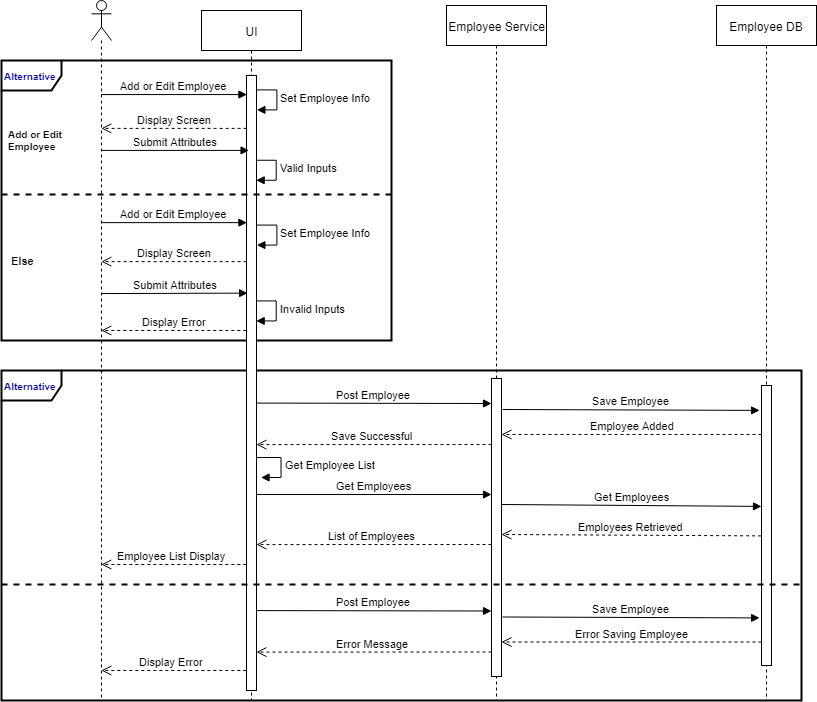

The diagram above was exported from draw.io. Its source (the exported page's mxGraphModel, read from the mxfile embedded in the PNG):
<mxGraphModel dx="1226" dy="823" grid="1" gridSize="10" guides="1" tooltips="1" connect="1" arrows="1" fold="1" page="1" pageScale="1" pageWidth="850" pageHeight="1100" math="0" shadow="0">
  <root>
    <mxCell id="MHp73z6LaJX28LXItLNh-0" />
    <mxCell id="MHp73z6LaJX28LXItLNh-1" parent="MHp73z6LaJX28LXItLNh-0" />
    <mxCell id="J5x_qzR2td5Jq_DvOgG9-16" value="&lt;b&gt;&lt;font color=&quot;#000099&quot;&gt;Alternative&lt;/font&gt;&lt;/b&gt;" style="shape=umlFrame;whiteSpace=wrap;html=1;strokeWidth=2;fontSize=10;fontColor=#00CC66;align=left;" vertex="1" parent="MHp73z6LaJX28LXItLNh-1">
      <mxGeometry x="20" y="450" width="800" height="330" as="geometry" />
    </mxCell>
    <mxCell id="J5x_qzR2td5Jq_DvOgG9-14" value="Invalid Inputs" style="edgeStyle=orthogonalEdgeStyle;html=1;align=left;spacingLeft=2;endArrow=block;rounded=0;entryX=1;entryY=0;" edge="1" parent="MHp73z6LaJX28LXItLNh-1">
      <mxGeometry relative="1" as="geometry">
        <mxPoint x="270.18965517241395" y="380.2758620689656" as="sourcePoint" />
        <Array as="points">
          <mxPoint x="295" y="380" />
        </Array>
        <mxPoint x="275.01724137931046" y="400.2758620689656" as="targetPoint" />
      </mxGeometry>
    </mxCell>
    <mxCell id="MHp73z6LaJX28LXItLNh-60" value="Valid Inputs" style="edgeStyle=orthogonalEdgeStyle;html=1;align=left;spacingLeft=2;endArrow=block;rounded=0;entryX=1;entryY=0;" edge="1" parent="MHp73z6LaJX28LXItLNh-1">
      <mxGeometry relative="1" as="geometry">
        <mxPoint x="269.9310344827586" y="240.08620689655174" as="sourcePoint" />
        <Array as="points">
          <mxPoint x="294.5" y="240" />
        </Array>
        <mxPoint x="274.7586206896551" y="260.08620689655174" as="targetPoint" />
      </mxGeometry>
    </mxCell>
    <mxCell id="J5x_qzR2td5Jq_DvOgG9-10" value="Set Employee Info" style="edgeStyle=orthogonalEdgeStyle;html=1;align=left;spacingLeft=2;endArrow=block;rounded=0;entryX=1;entryY=0;" edge="1" parent="MHp73z6LaJX28LXItLNh-1">
      <mxGeometry relative="1" as="geometry">
        <mxPoint x="270.55172413793116" y="304.91379310344826" as="sourcePoint" />
        <Array as="points">
          <mxPoint x="295.5" y="305" />
        </Array>
        <mxPoint x="275.3793103448277" y="324.91379310344826" as="targetPoint" />
      </mxGeometry>
    </mxCell>
    <mxCell id="MHp73z6LaJX28LXItLNh-62" value="&lt;font color=&quot;#000099&quot;&gt;&lt;b&gt;Alternative&lt;/b&gt;&lt;/font&gt;" style="shape=umlFrame;whiteSpace=wrap;html=1;strokeWidth=2;fontSize=10;fontColor=#00CC66;align=left;" vertex="1" parent="MHp73z6LaJX28LXItLNh-1">
      <mxGeometry x="20" y="140" width="390" height="280" as="geometry" />
    </mxCell>
    <mxCell id="MHp73z6LaJX28LXItLNh-2" value="Set Employee Info" style="edgeStyle=orthogonalEdgeStyle;html=1;align=left;spacingLeft=2;endArrow=block;rounded=0;entryX=1;entryY=0;" edge="1" parent="MHp73z6LaJX28LXItLNh-1">
      <mxGeometry relative="1" as="geometry">
        <mxPoint x="270.7586206896551" y="169.58620689655186" as="sourcePoint" />
        <Array as="points">
          <mxPoint x="295.5" y="169.5" />
        </Array>
        <mxPoint x="275.58620689655186" y="189.58620689655186" as="targetPoint" />
      </mxGeometry>
    </mxCell>
    <mxCell id="MHp73z6LaJX28LXItLNh-3" value="Employee Service" style="shape=umlLifeline;perimeter=lifelinePerimeter;whiteSpace=wrap;html=1;container=1;collapsible=0;recursiveResize=0;outlineConnect=0;align=center;" vertex="1" parent="MHp73z6LaJX28LXItLNh-1">
      <mxGeometry x="465" y="85" width="100" height="695" as="geometry" />
    </mxCell>
    <mxCell id="MHp73z6LaJX28LXItLNh-4" value="" style="html=1;points=[];perimeter=orthogonalPerimeter;fontColor=#00CC66;align=left;" vertex="1" parent="MHp73z6LaJX28LXItLNh-3">
      <mxGeometry x="45" y="373" width="10" height="298" as="geometry" />
    </mxCell>
    <mxCell id="MHp73z6LaJX28LXItLNh-6" value="UI" style="shape=umlLifeline;perimeter=lifelinePerimeter;whiteSpace=wrap;html=1;container=1;collapsible=0;recursiveResize=0;outlineConnect=0;" vertex="1" parent="MHp73z6LaJX28LXItLNh-1">
      <mxGeometry x="220" y="90" width="100" height="690" as="geometry" />
    </mxCell>
    <mxCell id="MHp73z6LaJX28LXItLNh-7" value="" style="html=1;points=[];perimeter=orthogonalPerimeter;fontColor=#00CC66;align=left;" vertex="1" parent="MHp73z6LaJX28LXItLNh-6">
      <mxGeometry x="45" y="65" width="10" height="615" as="geometry" />
    </mxCell>
    <mxCell id="MHp73z6LaJX28LXItLNh-13" value="" style="shape=umlLifeline;participant=umlActor;perimeter=lifelinePerimeter;whiteSpace=wrap;html=1;container=1;collapsible=0;recursiveResize=0;verticalAlign=top;spacingTop=36;labelBackgroundColor=#ffffff;outlineConnect=0;" vertex="1" parent="MHp73z6LaJX28LXItLNh-1">
      <mxGeometry x="110" y="80" width="20" height="700" as="geometry" />
    </mxCell>
    <mxCell id="MHp73z6LaJX28LXItLNh-14" value="Add or Edit Employee" style="html=1;verticalAlign=bottom;endArrow=block;entryX=0.048;entryY=0.031;entryDx=0;entryDy=0;entryPerimeter=0;" edge="1" parent="MHp73z6LaJX28LXItLNh-1" source="MHp73z6LaJX28LXItLNh-13" target="MHp73z6LaJX28LXItLNh-7">
      <mxGeometry width="80" relative="1" as="geometry">
        <mxPoint x="125" y="160" as="sourcePoint" />
        <mxPoint x="215" y="160" as="targetPoint" />
        <Array as="points" />
      </mxGeometry>
    </mxCell>
    <mxCell id="MHp73z6LaJX28LXItLNh-15" value="Display Screen" style="html=1;verticalAlign=bottom;endArrow=open;dashed=1;endSize=8;exitX=0.013;exitY=0.135;exitDx=0;exitDy=0;exitPerimeter=0;" edge="1" parent="MHp73z6LaJX28LXItLNh-1">
      <mxGeometry x="-0.0013" relative="1" as="geometry">
        <mxPoint x="265.1300000000001" y="207.875" as="sourcePoint" />
        <mxPoint x="119.81034482758628" y="207.875" as="targetPoint" />
        <mxPoint as="offset" />
      </mxGeometry>
    </mxCell>
    <mxCell id="MHp73z6LaJX28LXItLNh-17" value="Save Successful" style="html=1;verticalAlign=bottom;endArrow=open;dashed=1;endSize=8;bendable=0;entryX=0.554;entryY=0.529;entryDx=0;entryDy=0;entryPerimeter=0;" edge="1" parent="MHp73z6LaJX28LXItLNh-1">
      <mxGeometry x="0.0176" relative="1" as="geometry">
        <mxPoint x="510" y="524" as="sourcePoint" />
        <mxPoint x="274.89999999999986" y="524.115" as="targetPoint" />
        <mxPoint as="offset" />
      </mxGeometry>
    </mxCell>
    <mxCell id="MHp73z6LaJX28LXItLNh-20" value="Add or Edit Employee" style="text;html=1;strokeColor=none;fillColor=none;align=left;verticalAlign=middle;whiteSpace=wrap;rounded=0;dashed=1;fontStyle=1;fontSize=10;" vertex="1" parent="MHp73z6LaJX28LXItLNh-1">
      <mxGeometry x="25" y="210" width="85" height="20" as="geometry" />
    </mxCell>
    <mxCell id="MHp73z6LaJX28LXItLNh-21" value="&lt;font style=&quot;font-size: 11px&quot;&gt;Else&lt;/font&gt;" style="text;html=1;strokeColor=none;fillColor=none;align=left;verticalAlign=middle;whiteSpace=wrap;rounded=0;dashed=1;fontStyle=1" vertex="1" parent="MHp73z6LaJX28LXItLNh-1">
      <mxGeometry x="27.5" y="330" width="80" height="20" as="geometry" />
    </mxCell>
    <mxCell id="MHp73z6LaJX28LXItLNh-22" value="Post Employee" style="html=1;verticalAlign=bottom;endArrow=block;exitX=0.905;exitY=0.051;exitDx=0;exitDy=0;exitPerimeter=0;" edge="1" parent="MHp73z6LaJX28LXItLNh-1">
      <mxGeometry width="80" relative="1" as="geometry">
        <mxPoint x="275.04999999999995" y="482.5949999999998" as="sourcePoint" />
        <mxPoint x="510" y="483" as="targetPoint" />
        <Array as="points" />
      </mxGeometry>
    </mxCell>
    <mxCell id="MHp73z6LaJX28LXItLNh-23" value="Save Employee" style="html=1;verticalAlign=bottom;endArrow=block;bendable=0;noJump=1;entryX=-0.19;entryY=0.194;entryDx=0;entryDy=0;entryPerimeter=0;" edge="1" parent="MHp73z6LaJX28LXItLNh-1">
      <mxGeometry width="80" relative="1" as="geometry">
        <mxPoint x="521" y="489" as="sourcePoint" />
        <mxPoint x="778.0999999999999" y="489.8900000000001" as="targetPoint" />
      </mxGeometry>
    </mxCell>
    <mxCell id="MHp73z6LaJX28LXItLNh-26" value="Employee DB" style="shape=umlLifeline;perimeter=lifelinePerimeter;whiteSpace=wrap;html=1;container=1;collapsible=0;recursiveResize=0;outlineConnect=0;" vertex="1" parent="MHp73z6LaJX28LXItLNh-1">
      <mxGeometry x="735" y="85" width="100" height="695" as="geometry" />
    </mxCell>
    <mxCell id="MHp73z6LaJX28LXItLNh-27" value="" style="html=1;points=[];perimeter=orthogonalPerimeter;fontColor=#00CC66;align=left;" vertex="1" parent="MHp73z6LaJX28LXItLNh-26">
      <mxGeometry x="45" y="380" width="10" height="280" as="geometry" />
    </mxCell>
    <mxCell id="MHp73z6LaJX28LXItLNh-28" value="Employee Added" style="html=1;verticalAlign=bottom;endArrow=open;dashed=1;endSize=8;" edge="1" parent="MHp73z6LaJX28LXItLNh-1">
      <mxGeometry x="-0.0013" relative="1" as="geometry">
        <mxPoint x="780" y="514" as="sourcePoint" />
        <mxPoint x="520" y="514" as="targetPoint" />
        <mxPoint as="offset" />
      </mxGeometry>
    </mxCell>
    <mxCell id="MHp73z6LaJX28LXItLNh-61" value="Submit Attributes" style="html=1;verticalAlign=bottom;endArrow=block;entryX=0.256;entryY=0.177;entryDx=0;entryDy=0;entryPerimeter=0;" edge="1" parent="MHp73z6LaJX28LXItLNh-1">
      <mxGeometry width="80" relative="1" as="geometry">
        <mxPoint x="119.81034482758628" y="229.92499999999995" as="sourcePoint" />
        <mxPoint x="267.55999999999995" y="229.92499999999995" as="targetPoint" />
        <Array as="points" />
      </mxGeometry>
    </mxCell>
    <mxCell id="J5x_qzR2td5Jq_DvOgG9-0" value="" style="line;strokeWidth=2;fillColor=none;align=left;verticalAlign=middle;spacingTop=-1;spacingLeft=3;spacingRight=3;rotatable=0;labelPosition=right;points=[];portConstraint=eastwest;dashed=1;" vertex="1" parent="MHp73z6LaJX28LXItLNh-1">
      <mxGeometry x="20" y="270" width="390" height="8" as="geometry" />
    </mxCell>
    <mxCell id="J5x_qzR2td5Jq_DvOgG9-1" value="Display Error" style="html=1;verticalAlign=bottom;endArrow=open;dashed=1;endSize=8;exitX=-0.016;exitY=0.513;exitDx=0;exitDy=0;exitPerimeter=0;" edge="1" parent="MHp73z6LaJX28LXItLNh-1">
      <mxGeometry relative="1" as="geometry">
        <mxPoint x="264.8399999999999" y="409.9850000000001" as="sourcePoint" />
        <mxPoint x="119.81034482758605" y="409.9850000000001" as="targetPoint" />
      </mxGeometry>
    </mxCell>
    <mxCell id="J5x_qzR2td5Jq_DvOgG9-4" value="Get Employee List" style="edgeStyle=orthogonalEdgeStyle;html=1;align=left;spacingLeft=2;endArrow=block;rounded=0;entryX=1;entryY=0;" edge="1" parent="MHp73z6LaJX28LXItLNh-1">
      <mxGeometry relative="1" as="geometry">
        <mxPoint x="274.8571428571429" y="536.9285714285714" as="sourcePoint" />
        <Array as="points">
          <mxPoint x="299.5" y="537" />
        </Array>
        <mxPoint x="279.42857142857133" y="556.9285714285714" as="targetPoint" />
      </mxGeometry>
    </mxCell>
    <mxCell id="J5x_qzR2td5Jq_DvOgG9-5" value="Get Employees" style="html=1;verticalAlign=bottom;endArrow=block;bendable=0;noJump=1;" edge="1" parent="MHp73z6LaJX28LXItLNh-1">
      <mxGeometry width="80" relative="1" as="geometry">
        <mxPoint x="275" y="574" as="sourcePoint" />
        <mxPoint x="510" y="574" as="targetPoint" />
      </mxGeometry>
    </mxCell>
    <mxCell id="J5x_qzR2td5Jq_DvOgG9-6" value="Employees Retrieved" style="html=1;verticalAlign=bottom;endArrow=open;dashed=1;endSize=8;exitX=-0.038;exitY=0.396;exitDx=0;exitDy=0;exitPerimeter=0;" edge="1" parent="MHp73z6LaJX28LXItLNh-1">
      <mxGeometry x="-0.0013" relative="1" as="geometry">
        <mxPoint x="779.6200000000001" y="615.3799999999999" as="sourcePoint" />
        <mxPoint x="520" y="614" as="targetPoint" />
        <mxPoint as="offset" />
      </mxGeometry>
    </mxCell>
    <mxCell id="J5x_qzR2td5Jq_DvOgG9-7" value="List of Employees" style="html=1;verticalAlign=bottom;endArrow=open;dashed=1;endSize=8;bendable=0;entryX=0.554;entryY=0.529;entryDx=0;entryDy=0;entryPerimeter=0;" edge="1" parent="MHp73z6LaJX28LXItLNh-1">
      <mxGeometry x="0.0176" relative="1" as="geometry">
        <mxPoint x="510" y="624" as="sourcePoint" />
        <mxPoint x="274.89999999999986" y="624.115" as="targetPoint" />
        <mxPoint as="offset" />
      </mxGeometry>
    </mxCell>
    <mxCell id="J5x_qzR2td5Jq_DvOgG9-8" value="Employee List Display" style="html=1;verticalAlign=bottom;endArrow=open;dashed=1;endSize=8;exitX=-0.016;exitY=0.513;exitDx=0;exitDy=0;exitPerimeter=0;" edge="1" parent="MHp73z6LaJX28LXItLNh-1">
      <mxGeometry x="0.0321" relative="1" as="geometry">
        <mxPoint x="264.8399999999999" y="643.985" as="sourcePoint" />
        <mxPoint x="119.81034482758605" y="643.985" as="targetPoint" />
        <mxPoint as="offset" />
      </mxGeometry>
    </mxCell>
    <mxCell id="J5x_qzR2td5Jq_DvOgG9-9" value="Get Employees" style="html=1;verticalAlign=bottom;endArrow=block;bendable=0;noJump=1;entryX=0;entryY=0.713;entryDx=0;entryDy=0;entryPerimeter=0;" edge="1" parent="MHp73z6LaJX28LXItLNh-1">
      <mxGeometry width="80" relative="1" as="geometry">
        <mxPoint x="520" y="584" as="sourcePoint" />
        <mxPoint x="780" y="585.905" as="targetPoint" />
      </mxGeometry>
    </mxCell>
    <mxCell id="J5x_qzR2td5Jq_DvOgG9-11" value="Add or Edit Employee" style="html=1;verticalAlign=bottom;endArrow=block;entryX=0.048;entryY=0.031;entryDx=0;entryDy=0;entryPerimeter=0;" edge="1" parent="MHp73z6LaJX28LXItLNh-1">
      <mxGeometry width="80" relative="1" as="geometry">
        <mxPoint x="119.81034482758628" y="302.125" as="sourcePoint" />
        <mxPoint x="265.4799999999998" y="302.125" as="targetPoint" />
        <Array as="points" />
      </mxGeometry>
    </mxCell>
    <mxCell id="J5x_qzR2td5Jq_DvOgG9-12" value="Display Screen" style="html=1;verticalAlign=bottom;endArrow=open;dashed=1;endSize=8;exitX=0.013;exitY=0.135;exitDx=0;exitDy=0;exitPerimeter=0;" edge="1" parent="MHp73z6LaJX28LXItLNh-1">
      <mxGeometry x="-0.0013" relative="1" as="geometry">
        <mxPoint x="265.1300000000001" y="341.125" as="sourcePoint" />
        <mxPoint x="119.81034482758628" y="341.125" as="targetPoint" />
        <mxPoint as="offset" />
      </mxGeometry>
    </mxCell>
    <mxCell id="J5x_qzR2td5Jq_DvOgG9-15" value="Submit Attributes" style="html=1;verticalAlign=bottom;endArrow=block;exitX=0.905;exitY=0.051;exitDx=0;exitDy=0;exitPerimeter=0;entryX=0.11;entryY=0.219;entryDx=0;entryDy=0;entryPerimeter=0;" edge="1" parent="MHp73z6LaJX28LXItLNh-1">
      <mxGeometry width="80" relative="1" as="geometry">
        <mxPoint x="120.04999999999995" y="373.0949999999998" as="sourcePoint" />
        <mxPoint x="266.0999999999997" y="372.625" as="targetPoint" />
        <Array as="points" />
      </mxGeometry>
    </mxCell>
    <mxCell id="J5x_qzR2td5Jq_DvOgG9-17" value="" style="line;strokeWidth=2;fillColor=none;align=left;verticalAlign=middle;spacingTop=-1;spacingLeft=3;spacingRight=3;rotatable=0;labelPosition=right;points=[];portConstraint=eastwest;dashed=1;" vertex="1" parent="MHp73z6LaJX28LXItLNh-1">
      <mxGeometry x="20" y="660" width="800" height="8" as="geometry" />
    </mxCell>
    <mxCell id="J5x_qzR2td5Jq_DvOgG9-18" value="Error Message" style="html=1;verticalAlign=bottom;endArrow=open;dashed=1;endSize=8;bendable=0;entryX=0.554;entryY=0.529;entryDx=0;entryDy=0;entryPerimeter=0;" edge="1" parent="MHp73z6LaJX28LXItLNh-1">
      <mxGeometry x="0.0176" relative="1" as="geometry">
        <mxPoint x="510" y="731.5" as="sourcePoint" />
        <mxPoint x="274.89999999999986" y="731.615" as="targetPoint" />
        <mxPoint as="offset" />
      </mxGeometry>
    </mxCell>
    <mxCell id="J5x_qzR2td5Jq_DvOgG9-19" value="Post Employee" style="html=1;verticalAlign=bottom;endArrow=block;exitX=0.905;exitY=0.051;exitDx=0;exitDy=0;exitPerimeter=0;" edge="1" parent="MHp73z6LaJX28LXItLNh-1">
      <mxGeometry width="80" relative="1" as="geometry">
        <mxPoint x="275.0500000000002" y="690.0949999999998" as="sourcePoint" />
        <mxPoint x="510" y="690.5" as="targetPoint" />
        <Array as="points" />
      </mxGeometry>
    </mxCell>
    <mxCell id="J5x_qzR2td5Jq_DvOgG9-20" value="Save Employee" style="html=1;verticalAlign=bottom;endArrow=block;bendable=0;noJump=1;entryX=-0.19;entryY=0.194;entryDx=0;entryDy=0;entryPerimeter=0;" edge="1" parent="MHp73z6LaJX28LXItLNh-1">
      <mxGeometry width="80" relative="1" as="geometry">
        <mxPoint x="521.0000000000002" y="696.5" as="sourcePoint" />
        <mxPoint x="778.0999999999999" y="697.3900000000001" as="targetPoint" />
      </mxGeometry>
    </mxCell>
    <mxCell id="J5x_qzR2td5Jq_DvOgG9-21" value="Error Saving Employee" style="html=1;verticalAlign=bottom;endArrow=open;dashed=1;endSize=8;" edge="1" parent="MHp73z6LaJX28LXItLNh-1">
      <mxGeometry x="-0.0013" relative="1" as="geometry">
        <mxPoint x="780" y="721.5" as="sourcePoint" />
        <mxPoint x="520" y="721.5" as="targetPoint" />
        <mxPoint as="offset" />
      </mxGeometry>
    </mxCell>
    <mxCell id="J5x_qzR2td5Jq_DvOgG9-22" value="Display Error" style="html=1;verticalAlign=bottom;endArrow=open;dashed=1;endSize=8;exitX=-0.016;exitY=0.513;exitDx=0;exitDy=0;exitPerimeter=0;" edge="1" parent="MHp73z6LaJX28LXItLNh-1">
      <mxGeometry x="0.0321" relative="1" as="geometry">
        <mxPoint x="264.8399999999999" y="749.9850000000001" as="sourcePoint" />
        <mxPoint x="119.81034482758605" y="749.9850000000001" as="targetPoint" />
        <mxPoint as="offset" />
      </mxGeometry>
    </mxCell>
  </root>
</mxGraphModel>